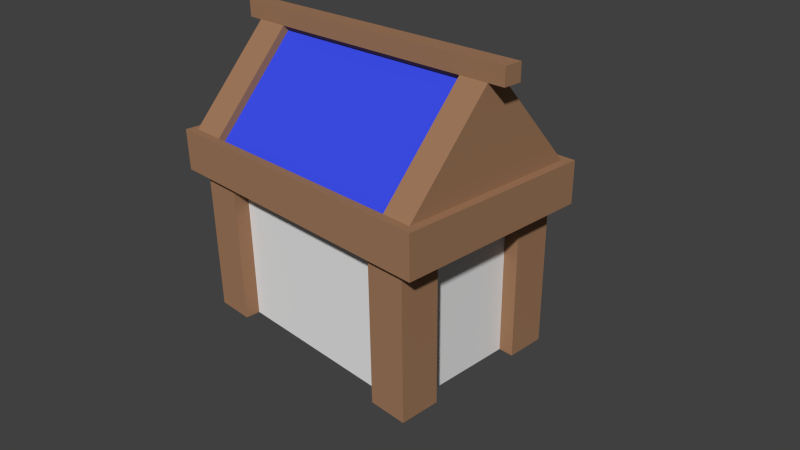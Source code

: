 # Source: House_Small_.blend  (saved by Blender 2.72.0; exported with 4.5.12 LTS)
import bpy
from mathutils import Matrix  # noqa: F401  (used for matrix-valued properties, if any)

bpy.ops.wm.read_factory_settings(use_empty=True)
scene = bpy.context.scene
scene.name = 'Scene'

# ---- collections
col_collection_1 = bpy.data.collections.new('Collection 1'); scene.collection.children.link(col_collection_1)

# ---- materials (node trees are filled in below, after node groups)
mat_stone = bpy.data.materials.new('Stone')
mat_stone.alpha_threshold = 0.0
mat_stone.use_transparent_shadow = False
mat_stone.roughness = 0.5
mat_stone.specular_intensity = 0.05
mat_stone.line_color = (0.0, 0.0, 0.0, 1.0)
mat_wood = bpy.data.materials.new('Wood')
mat_wood.alpha_threshold = 0.0
mat_wood.use_transparent_shadow = False
mat_wood.diffuse_color = (0.3506, 0.19, 0.1051, 1.0)
mat_wood.roughness = 0.5
mat_wood.specular_intensity = 0.05
mat_roof = bpy.data.materials.new('Roof')
mat_roof.alpha_threshold = 0.0
mat_roof.use_transparent_shadow = False
mat_roof.diffuse_color = (0.04396, 0.07437, 0.8, 1.0)
mat_roof.roughness = 0.5
mat_roof.specular_intensity = 0.05

# ---- material node trees

# ---- world
world_world = bpy.data.worlds.new('World'); scene.world = world_world
world_world.color = (0.05088, 0.05088, 0.05088)
world_world.use_sun_shadow = False
world_world.sun_shadow_jitter_overblur = 0.0
world_world.cycles.sampling_method = 'MANUAL'
world_world.cycles.sample_map_resolution = 256

# ---- cameras
cam_camera = bpy.data.cameras.new('Camera')
cam_camera.clip_end = 100.0
cam_camera.lens = 35.0
cam_camera.sensor_width = 32.0
cam_camera.sensor_height = 18.0
cam_camera.ortho_scale = 7.314
cam_camera.dof.focus_distance = 0.0
cam_camera.dof.aperture_fstop = 128.0

# ---- meshes
me_house__small = bpy.data.meshes.new('House (Small)')
me_house__small.from_pydata([(-1.936, -1.21, 1.513), (-1.936, 1.21, 1.513), (1.936, 1.21, 1.513), (1.936, -1.21, 1.513), (-1.936, -0.121, 2.723), (-1.936, 0.121, 2.723), (1.936, 0.121, 2.723), (1.936, -0.121, 2.723), (-1.936, -1.21, 0.9625), (-1.936, 1.21, 0.9625), (1.936, 1.21, 0.9625), (1.936, -1.21, 0.9625), (-1.936, -1.32, 1.513), (1.936, -1.32, 1.513), (-1.936, -1.32, 0.9625), (1.936, -1.32, 0.9625), (-1.936, 1.32, 1.513), (1.936, 1.32, 1.513), (-1.936, 1.32, 0.9625), (1.936, 1.32, 0.9625), (-2.046, -1.21, 1.513), (-2.046, 1.21, 1.513), (-2.046, -1.21, 0.9625), (-2.046, 1.21, 0.9625), (-2.046, -1.32, 1.513), (-2.046, -1.32, 0.9625), (-2.046, 1.32, 1.513), (-2.046, 1.32, 0.9625), (2.046, 1.21, 1.513), (2.046, -1.21, 1.513), (2.046, 1.21, 0.9625), (2.046, -1.21, 0.9625), (2.046, -1.32, 1.513), (2.046, -1.32, 0.9625), (2.046, 1.32, 1.513), (2.046, 1.32, 0.9625), (-1.936, -0.121, 2.943), (-1.936, 0.121, 2.943), (1.936, 0.121, 2.943), (1.936, -0.121, 2.943), (-2.156, -0.121, 2.723), (-2.156, 0.121, 2.723), (-2.156, -0.121, 2.943), (-2.156, 0.121, 2.943), (2.156, 0.121, 2.723), (2.156, -0.121, 2.723), (2.156, 0.121, 2.943), (2.156, -0.121, 2.943), (1.549, 0.121, 2.723), (1.549, 1.21, 1.513), (1.549, -0.121, 2.723), (1.549, -1.21, 1.513), (1.549, 1.21, 0.9625), (1.549, -1.21, 0.9625), (1.549, -1.32, 1.513), (1.549, -1.32, 0.9625), (1.549, 1.32, 1.513), (1.549, 1.32, 0.9625), (1.549, 0.121, 2.943), (1.549, -0.121, 2.943), (-1.457, 1.21, 1.513), (-1.457, -0.121, 2.723), (-1.457, 1.21, 0.9625), (-1.457, 1.32, 1.513), (-1.457, 1.32, 0.9625), (-1.457, -0.121, 2.943), (-1.457, 0.121, 2.723), (-1.457, -1.21, 1.513), (-1.457, -1.21, 0.9625), (-1.457, -1.32, 1.513), (-1.457, -1.32, 0.9625), (-1.457, 0.121, 2.943), (1.6, 1.0, -1.0), (1.6, -1.0, -1.0), (-1.6, -1.0, -1.0), (-1.6, 1.0, -1.0), (1.6, 1.0, 1.0), (1.6, -1.0, 1.0), (-1.6, -1.0, 1.0), (-1.6, 1.0, 1.0), (1.28, 1.0, -1.0), (1.28, -1.0, -1.0), (1.28, 1.0, 1.0), (1.28, -1.0, 1.0), (-1.254, 1.0, -1.0), (-1.254, -1.0, -1.0), (-1.254, 1.0, 1.0), (-1.254, -1.0, 1.0), (1.6, 0.67, -1.0), (-1.6, 0.67, -1.0), (1.6, 0.67, 1.0), (-1.6, 0.67, 1.0), (1.28, 0.67, -1.0), (1.28, 0.67, 1.0), (-1.254, 0.67, -1.0), (-1.254, 0.67, 1.0), (1.6, -0.666, -1.0), (1.6, -0.666, 1.0), (1.28, -0.666, 1.0), (-1.254, -0.666, 1.0), (-1.6, -0.666, -1.0), (-1.6, -0.666, 1.0), (1.28, -0.666, -1.0), (-1.254, -0.666, -1.0), (-1.6, -1.2, -1.0), (-1.6, -1.2, 1.0), (-1.254, -1.2, -1.0), (-1.254, -1.2, 1.0), (1.6, -1.2, -1.0), (1.6, -1.2, 1.0), (1.28, -1.2, -1.0), (1.28, -1.2, 1.0), (-1.6, 1.2, -1.0), (-1.6, 1.2, 1.0), (-1.254, 1.2, -1.0), (-1.254, 1.2, 1.0), (1.6, 1.2, -1.0), (1.6, 1.2, 1.0), (1.28, 1.2, -1.0), (1.28, 1.2, 1.0), (-1.8, 1.0, -1.0), (-1.8, 1.0, 1.0), (-1.8, 0.67, -1.0), (-1.8, 0.67, 1.0), (-1.8, 1.2, -1.0), (-1.8, 1.2, 1.0), (-1.8, -1.0, -1.0), (-1.8, -1.0, 1.0), (-1.8, -0.666, -1.0), (-1.8, -0.666, 1.0), (-1.8, -1.2, -1.0), (-1.8, -1.2, 1.0), (1.8, 1.0, -1.0), (1.8, 1.0, 1.0), (1.8, 0.67, -1.0), (1.8, 0.67, 1.0), (1.8, 1.2, -1.0), (1.8, 1.2, 1.0), (1.8, -1.0, -1.0), (1.8, -1.0, 1.0), (1.8, -0.666, -1.0), (1.8, -0.666, 1.0), (1.8, -1.2, -1.0), (1.8, -1.2, 1.0), (1.549, -0.04667, 2.656), (1.549, -1.136, 1.446), (-1.457, -0.04667, 2.656), (-1.457, -1.136, 1.446), (1.549, 0.04667, 2.656), (1.549, 1.136, 1.446), (-1.457, 1.136, 1.446), (-1.457, 0.04667, 2.656)], [], [(4, 5, 1, 0), (48, 6, 2, 49), (6, 7, 3, 2), (61, 4, 0, 67), (16, 18, 27, 26), (50, 7, 39, 59), (53, 52, 10, 11), (19, 17, 34, 35), (18, 9, 23, 27), (1, 16, 26, 21), (69, 12, 14, 70), (17, 2, 28, 34), (53, 11, 15, 55), (67, 0, 12, 69), (56, 17, 19, 57), (10, 19, 35, 30), (62, 9, 18, 64), (49, 2, 17, 56), (20, 22, 25, 24), (23, 21, 26, 27), (20, 21, 23, 22), (8, 14, 25, 22), (12, 0, 20, 24), (14, 12, 24, 25), (9, 8, 22, 23), (0, 1, 21, 20), (28, 29, 31, 30), (31, 29, 32, 33), (28, 30, 35, 34), (3, 13, 32, 29), (15, 11, 31, 33), (13, 15, 33, 32), (11, 10, 30, 31), (2, 3, 29, 28), (65, 71, 37, 36), (6, 38, 46, 44), (66, 5, 37, 71), (37, 5, 41, 43), (41, 40, 42, 43), (4, 36, 42, 40), (36, 37, 43, 42), (5, 4, 40, 41), (45, 44, 46, 47), (39, 7, 45, 47), (38, 39, 47, 46), (7, 6, 44, 45), (60, 66, 151, 150), (7, 50, 51, 3), (61, 50, 59, 65), (68, 62, 52, 53), (13, 54, 55, 15), (68, 53, 55, 70), (3, 51, 54, 13), (63, 56, 57, 64), (10, 52, 57, 19), (60, 49, 56, 63), (39, 38, 58, 59), (6, 48, 58, 38), (61, 67, 147, 146), (54, 69, 70, 55), (51, 67, 69, 54), (52, 62, 64, 57), (59, 58, 71, 65), (48, 66, 71, 58), (5, 66, 60, 1), (4, 61, 65, 36), (8, 9, 62, 68), (8, 68, 70, 14), (16, 63, 64, 18), (1, 60, 63, 16), (103, 85, 74, 100), (99, 101, 78, 87), (77, 109, 143, 139), (85, 87, 107, 106), (79, 113, 125, 121), (86, 84, 114, 115), (96, 73, 81, 102), (97, 98, 83, 77), (83, 81, 110, 111), (80, 82, 119, 118), (102, 81, 85, 103), (98, 99, 87, 83), (81, 83, 87, 85), (82, 80, 84, 86), (84, 94, 89, 75), (86, 79, 91, 95), (117, 76, 133, 137), (100, 101, 91, 89), (72, 88, 92, 80), (76, 82, 93, 90), (80, 92, 94, 84), (82, 86, 95, 93), (94, 103, 100, 89), (95, 91, 101, 99), (88, 90, 97, 96), (88, 96, 102, 92), (90, 93, 98, 97), (92, 102, 103, 94), (93, 95, 99, 98), (105, 78, 127, 131), (106, 107, 105, 104), (87, 78, 105, 107), (74, 104, 130, 126), (74, 85, 106, 104), (108, 109, 111, 110), (77, 83, 111, 109), (81, 73, 108, 110), (108, 73, 138, 142), (115, 114, 112, 113), (79, 86, 115, 113), (112, 75, 120, 124), (84, 75, 112, 114), (117, 116, 118, 119), (82, 76, 117, 119), (72, 80, 118, 116), (72, 116, 136, 132), (122, 123, 121, 120), (120, 121, 125, 124), (113, 112, 124, 125), (89, 91, 123, 122), (91, 79, 121, 123), (75, 89, 122, 120), (126, 127, 129, 128), (127, 126, 130, 131), (104, 105, 131, 130), (101, 100, 128, 129), (78, 101, 129, 127), (100, 74, 126, 128), (132, 133, 135, 134), (133, 132, 136, 137), (116, 117, 137, 136), (90, 88, 134, 135), (76, 90, 135, 133), (88, 72, 132, 134), (140, 141, 139, 138), (138, 139, 143, 142), (109, 108, 142, 143), (96, 97, 141, 140), (97, 77, 139, 141), (73, 96, 140, 138), (144, 146, 147, 145), (50, 61, 146, 144), (51, 50, 144, 145), (67, 51, 145, 147), (151, 148, 149, 150), (49, 60, 150, 149), (48, 49, 149, 148), (66, 48, 148, 151)])
me_house__small.polygons.foreach_set('material_index', [1, 1, 1, 1, 1, 1, 1, 1, 1, 1, 1, 1, 1, 1, 1, 1, 1, 1, 1, 1, 1, 1, 1, 1, 1, 1, 1, 1, 1, 1, 1, 1, 1, 1, 1, 1, 1, 1, 1, 1, 1, 1, 1, 1, 1, 1, 1, 1, 1, 1, 1, 1, 1, 1, 1, 1, 1, 1, 1, 1, 1, 1, 1, 1, 1, 1, 1, 1, 1, 1, 0, 0, 1, 1, 1, 1, 0, 0, 1, 1, 0, 0, 0, 0, 0, 0, 1, 0, 0, 0, 0, 0, 0, 0, 0, 0, 0, 0, 0, 1, 1, 1, 1, 1, 1, 1, 1, 1, 1, 1, 1, 1, 1, 1, 1, 1, 1, 1, 1, 1, 1, 1, 1, 1, 1, 1, 1, 1, 1, 1, 1, 1, 1, 1, 1, 1, 1, 1, 1, 1, 2, 1, 1, 1, 2, 1, 1, 1])
_uv = me_house__small.uv_layers.new(name='UVMap')
_uv.uv.foreach_set('vector', [0.7392, 0.7039, 0.7392, 0.6807, 0.8556, 0.5763, 0.8556, 0.8083, 0.1588, 0.4505, 0.1588, 0.4134, 0.2753, 0.4134, 0.2753, 0.4505, 0.5082, 0.8178, 0.5082, 0.7946, 0.6246, 0.6902, 0.6246, 0.9222, 0.02117, 0.4593, 0.02117, 0.4134, 0.1376, 0.4134, 0.1376, 0.4593, 0.9615, 0.394, 0.9086, 0.394, 0.9086, 0.3835, 0.9615, 0.3835, 0.02117, 0.7474, 0.02117, 0.7846, 4.589e-08, 0.7846, 2.295e-08, 0.7474, 0.4976, 0.04766, 0.2647, 0.04766, 0.2647, 0.01055, 0.4976, 0.01055, 0.9086, 0.7652, 0.9615, 0.7652, 0.9615, 0.7757, 0.9086, 0.7757, 0.2541, 0.3817, 0.2647, 0.3817, 0.2647, 0.3923, 0.2541, 0.3923, 0.2435, 0.3817, 0.2541, 0.3817, 0.2541, 0.3923, 0.2435, 0.3923, 0.9086, 0.7193, 0.9086, 0.7652, 0.8556, 0.7652, 0.8556, 0.7193, 0.2541, 0.01055, 0.2435, 0.01055, 0.2435, 0.0, 0.2541, 0.0, 0.4976, 0.04766, 0.4976, 0.01055, 0.5082, 0.01055, 0.5082, 0.04766, 0.01059, 0.3358, 0.01059, 0.3817, 5.737e-08, 0.3817, 5.737e-08, 0.3358, 0.9615, 0.7281, 0.9615, 0.7652, 0.9086, 0.7652, 0.9086, 0.7281, 0.2647, 0.01055, 0.2541, 0.01055, 0.2541, 0.0, 0.2647, 0.0, 0.2647, 0.3358, 0.2647, 0.3817, 0.2541, 0.3817, 0.2541, 0.3358, 0.2435, 0.04766, 0.2435, 0.01055, 0.2541, 0.01055, 0.2541, 0.04766, 0.6776, 0.9328, 0.7305, 0.9328, 0.7305, 0.9433, 0.6776, 0.9433, 0.7305, 0.7008, 0.6776, 0.7008, 0.6776, 0.6902, 0.7305, 0.6902, 0.6776, 0.9328, 0.6776, 0.7008, 0.7305, 0.7008, 0.7305, 0.9328, 0.4976, 0.3817, 0.5082, 0.3817, 0.5082, 0.3923, 0.4976, 0.3923, 5.737e-08, 0.3817, 0.01059, 0.3817, 0.01059, 0.3923, 6.884e-08, 0.3923, 0.8556, 0.7652, 0.9086, 0.7652, 0.9086, 0.7757, 0.8556, 0.7757, 0.2647, 0.3817, 0.4976, 0.3817, 0.4976, 0.3923, 0.2647, 0.3923, 0.01059, 0.3817, 0.2435, 0.3817, 0.2435, 0.3923, 0.01059, 0.3923, 0.6246, 0.9328, 0.6246, 0.7008, 0.6776, 0.7008, 0.6776, 0.9328, 0.6776, 0.7008, 0.6246, 0.7008, 0.6246, 0.6902, 0.6776, 0.6902, 0.6246, 0.9328, 0.6776, 0.9328, 0.6776, 0.9433, 0.6246, 0.9433, 0.01059, 0.01055, 1.147e-08, 0.01055, 0.0, 0.0, 0.01059, 0.0, 0.5082, 0.01055, 0.4976, 0.01055, 0.4976, 0.0, 0.5082, 0.0, 0.9086, 0.394, 0.8556, 0.394, 0.8556, 0.3835, 0.9086, 0.3835, 0.4976, 0.01055, 0.2647, 0.01055, 0.2647, 0.0, 0.4976, 0.0, 0.2435, 0.01055, 0.01059, 0.01055, 0.01059, 0.0, 0.2435, 0.0, 0.4678, 0.7386, 0.491, 0.7386, 0.491, 0.7846, 0.4678, 0.7846, 0.1588, 0.4134, 0.1376, 0.4134, 0.1376, 0.3923, 0.1588, 0.3923, 0.1588, 0.7386, 0.1588, 0.7846, 0.1376, 0.7846, 0.1376, 0.7386, 0.1376, 0.7846, 0.1588, 0.7846, 0.1588, 0.8057, 0.1376, 0.8057, 0.8393, 0.8083, 0.8393, 0.8315, 0.8181, 0.8315, 0.8181, 0.8083, 0.02117, 0.4134, 0.0, 0.4134, 0.0, 0.3923, 0.02117, 0.3923, 0.4678, 0.7846, 0.491, 0.7846, 0.491, 0.8057, 0.4678, 0.8057, 0.8393, 0.8315, 0.8393, 0.8547, 0.8181, 0.8547, 0.8181, 0.8315, 0.8393, 0.8779, 0.8393, 0.9011, 0.8181, 0.9011, 0.8181, 0.8779, 4.589e-08, 0.7846, 0.02117, 0.7846, 0.02117, 0.8057, 4.589e-08, 0.8057, 0.491, 0.4134, 0.4678, 0.4134, 0.4678, 0.3923, 0.491, 0.3923, 0.8181, 0.8779, 0.8181, 0.8547, 0.8393, 0.8547, 0.8393, 0.8779, 0.7988, 0.8083, 0.7988, 0.9643, 0.7892, 0.9643, 0.7892, 0.8083, 0.02117, 0.7846, 0.02117, 0.7474, 0.1376, 0.7474, 0.1376, 0.7846, 0.02117, 0.4593, 0.02117, 0.7474, 2.295e-08, 0.7474, 2.295e-08, 0.4593, 0.4976, 0.3358, 0.2647, 0.3358, 0.2647, 0.04766, 0.4976, 0.04766, 0.9086, 0.394, 0.9086, 0.4311, 0.8556, 0.4311, 0.8556, 0.394, 0.4976, 0.3358, 0.4976, 0.04766, 0.5082, 0.04766, 0.5082, 0.3358, 0.01059, 0.01055, 0.01059, 0.04766, 1.147e-08, 0.04766, 1.147e-08, 0.01055, 0.9615, 0.4399, 0.9615, 0.7281, 0.9086, 0.7281, 0.9086, 0.4399, 0.2647, 0.01055, 0.2647, 0.04766, 0.2541, 0.04766, 0.2541, 0.01055, 0.2435, 0.3358, 0.2435, 0.04766, 0.2541, 0.04766, 0.2541, 0.3358, 0.4678, 0.4134, 0.491, 0.4134, 0.491, 0.4505, 0.4678, 0.4505, 0.1588, 0.4134, 0.1588, 0.4505, 0.1376, 0.4505, 0.1376, 0.4134, 0.7988, 0.9643, 0.7988, 0.8083, 0.8085, 0.8083, 0.8085, 0.9643, 0.9086, 0.4311, 0.9086, 0.7193, 0.8556, 0.7193, 0.8556, 0.4311, 0.01059, 0.04766, 0.01059, 0.3358, 5.737e-08, 0.3358, 1.147e-08, 0.04766, 0.2647, 0.04766, 0.2647, 0.3358, 0.2541, 0.3358, 0.2541, 0.04766, 0.4678, 0.4505, 0.491, 0.4505, 0.491, 0.7386, 0.4678, 0.7386, 0.1588, 0.4505, 0.1588, 0.7386, 0.1376, 0.7386, 0.1376, 0.4505, 0.1588, 0.7846, 0.1588, 0.7386, 0.2753, 0.7386, 0.2753, 0.7846, 0.02117, 0.4134, 0.02117, 0.4593, 2.295e-08, 0.4593, 0.0, 0.4134, 0.4976, 0.3817, 0.2647, 0.3817, 0.2647, 0.3358, 0.4976, 0.3358, 0.4976, 0.3817, 0.4976, 0.3358, 0.5082, 0.3358, 0.5082, 0.3817, 0.9615, 0.394, 0.9615, 0.4399, 0.9086, 0.4399, 0.9086, 0.394, 0.2435, 0.3817, 0.2435, 0.3358, 0.2541, 0.3358, 0.2541, 0.3817, 0.6878, 0.6379, 0.7199, 0.6379, 0.7199, 0.6711, 0.6878, 0.6711, 0.6878, 0.0523, 0.6878, 0.01917, 0.7199, 0.01917, 0.7199, 0.0523, 0.7199, 0.3259, 0.7392, 0.3259, 0.7392, 0.3451, 0.7199, 0.3451, 0.9803, 0.9675, 0.9803, 0.7757, 0.9996, 0.7757, 0.9996, 0.9675, 0.5274, 0.01917, 0.5082, 0.01917, 0.5082, 0.0, 0.5274, 1.143e-08, 0.9611, 0.9675, 0.9611, 0.7757, 0.9803, 0.7757, 0.9803, 0.9675, 0.6878, 0.3643, 0.7199, 0.3643, 0.7199, 0.395, 0.6878, 0.395, 0.6878, 0.3259, 0.6878, 0.2953, 0.7199, 0.2953, 0.7199, 0.3259, 0.9808, 0.7669, 0.9808, 0.5752, 1.0, 0.5752, 1.0, 0.7669, 0.9808, 0.5752, 0.9808, 0.7669, 0.9615, 0.7669, 0.9615, 0.5752, 0.6878, 0.395, 0.7199, 0.395, 0.7199, 0.6379, 0.6878, 0.6379, 0.6878, 0.2953, 0.6878, 0.0523, 0.7199, 0.0523, 0.7199, 0.2953, 0.4678, 0.6352, 0.2753, 0.6352, 0.2753, 0.3923, 0.4678, 0.3923, 0.2753, 0.6352, 0.4678, 0.6352, 0.4678, 0.8782, 0.2753, 0.8782, 0.5274, 0.6379, 0.5592, 0.6379, 0.5592, 0.6711, 0.5274, 0.6711, 0.5274, 0.0523, 0.5274, 0.01917, 0.5592, 0.01917, 0.5592, 0.0523, 0.5082, 0.3259, 0.5274, 0.3259, 0.5274, 0.3451, 0.5082, 0.3451, 0.8556, 0.1917, 0.8556, 0.0, 0.9842, 1.143e-08, 0.9842, 0.1917, 0.5274, 0.3643, 0.5592, 0.3643, 0.5592, 0.395, 0.5274, 0.395, 0.5274, 0.3259, 0.5274, 0.2953, 0.5592, 0.2953, 0.5592, 0.3259, 0.5274, 0.395, 0.5592, 0.395, 0.5592, 0.6379, 0.5274, 0.6379, 0.5274, 0.2953, 0.5274, 0.0523, 0.5592, 0.0523, 0.5592, 0.2953, 0.5592, 0.6379, 0.6878, 0.6379, 0.6878, 0.6711, 0.5592, 0.6711, 0.5592, 0.0523, 0.5592, 0.01917, 0.6878, 0.01917, 0.6878, 0.0523, 0.9842, 0.1917, 0.9842, 0.3835, 0.8556, 0.3835, 0.8556, 0.1917, 0.5592, 0.3643, 0.6878, 0.3643, 0.6878, 0.395, 0.5592, 0.395, 0.5592, 0.3259, 0.5592, 0.2953, 0.6878, 0.2953, 0.6878, 0.3259, 0.5592, 0.395, 0.6878, 0.395, 0.6878, 0.6379, 0.5592, 0.6379, 0.5592, 0.2953, 0.5592, 0.0523, 0.6878, 0.0523, 0.6878, 0.2953, 0.7392, 0.01917, 0.7199, 0.01917, 0.7199, 1.143e-08, 0.7392, 2.286e-08, 0.9611, 0.7757, 0.9611, 0.9675, 0.9278, 0.9675, 0.9278, 0.7757, 0.7199, 0.0523, 0.7199, 0.01917, 0.7392, 0.01917, 0.7392, 0.0523, 0.7199, 0.6711, 0.7392, 0.6711, 0.7392, 0.6902, 0.7199, 0.6902, 0.7199, 0.6711, 0.7199, 0.6379, 0.7392, 0.6379, 0.7392, 0.6711, 0.2241, 0.9974, 0.2241, 0.8057, 0.2549, 0.8057, 0.2549, 0.9974, 0.7199, 0.3259, 0.7199, 0.2953, 0.7392, 0.2953, 0.7392, 0.3259, 0.7199, 0.395, 0.7199, 0.3643, 0.7392, 0.3643, 0.7392, 0.395, 0.7392, 0.3643, 0.7199, 0.3643, 0.7199, 0.3451, 0.7392, 0.3451, 0.9081, 0.7757, 0.9081, 0.9675, 0.8749, 0.9675, 0.8749, 0.7757, 0.5274, 0.01917, 0.5274, 0.0523, 0.5082, 0.0523, 0.5082, 0.01917, 0.5082, 0.6711, 0.5274, 0.6711, 0.5274, 0.6902, 0.5082, 0.6902, 0.5274, 0.6379, 0.5274, 0.6711, 0.5082, 0.6711, 0.5082, 0.6379, 0.77, 0.8083, 0.77, 1.0, 0.7392, 1.0, 0.7392, 0.8083, 0.5274, 0.2953, 0.5274, 0.3259, 0.5082, 0.3259, 0.5082, 0.2953, 0.5274, 0.3643, 0.5274, 0.395, 0.5082, 0.395, 0.5082, 0.3643, 0.5274, 0.3643, 0.5082, 0.3643, 0.5082, 0.3451, 0.5274, 0.3451, 0.1538, 0.9974, 0.1538, 0.8057, 0.1856, 0.8057, 0.1856, 0.9974, 0.1856, 0.9974, 0.1856, 0.8057, 0.2048, 0.8057, 0.2048, 0.9974, 0.8749, 0.7757, 0.8749, 0.9675, 0.8556, 0.9675, 0.8556, 0.7757, 0.9615, 0.5752, 0.9615, 0.3835, 0.9808, 0.3835, 0.9808, 0.5752, 0.5592, 0.01917, 0.5274, 0.01917, 0.5274, 1.143e-08, 0.5592, 1.143e-08, 0.5274, 0.6711, 0.5592, 0.6711, 0.5592, 0.6902, 0.5274, 0.6902, 0.08354, 0.8057, 0.08354, 0.9974, 0.0514, 0.9974, 0.0514, 0.8057, 0.08354, 0.9974, 0.08354, 0.8057, 0.1028, 0.8057, 0.1028, 0.9974, 0.9278, 0.7757, 0.9278, 0.9675, 0.9086, 0.9675, 0.9086, 0.7757, 1.0, 0.3835, 1.0, 0.5752, 0.9808, 0.5752, 0.9808, 0.3835, 0.7199, 0.01917, 0.6878, 0.01917, 0.6878, 1.143e-08, 0.7199, 1.143e-08, 0.6878, 0.6711, 0.7199, 0.6711, 0.7199, 0.6902, 0.6878, 0.6902, 0.1346, 0.8057, 0.1346, 0.9974, 0.1028, 0.9974, 0.1028, 0.8057, 0.1346, 0.9974, 0.1346, 0.8057, 0.1538, 0.8057, 0.1538, 0.9974, 0.77, 1.0, 0.77, 0.8083, 0.7892, 0.8083, 0.7892, 1.0, 0.2549, 0.9974, 0.2549, 0.8057, 0.2741, 0.8057, 0.2741, 0.9974, 0.5274, 0.3259, 0.5592, 0.3259, 0.5592, 0.3451, 0.5274, 0.3451, 0.5592, 0.3643, 0.5274, 0.3643, 0.5274, 0.3451, 0.5592, 0.3451, 0.0514, 0.8057, 0.0514, 0.9974, 0.01925, 0.9974, 0.01925, 0.8057, 0.01925, 0.8057, 0.01925, 0.9974, 0.0, 0.9974, 4.589e-08, 0.8057, 0.2241, 0.8057, 0.2241, 0.9974, 0.2048, 0.9974, 0.2048, 0.8057, 0.487, 0.8057, 0.487, 0.9974, 0.4678, 0.9974, 0.4678, 0.8057, 0.6878, 0.3259, 0.7199, 0.3259, 0.7199, 0.3451, 0.6878, 0.3451, 0.7199, 0.3643, 0.6878, 0.3643, 0.6878, 0.3451, 0.7199, 0.3451, 0.8556, 0.0, 0.8556, 0.2881, 0.7392, 0.2881, 0.7392, 2.286e-08, 0.4982, 0.3923, 0.4982, 0.6804, 0.491, 0.6804, 0.491, 0.3923, 0.8181, 0.8083, 0.8181, 0.9643, 0.8085, 0.9643, 0.8085, 0.8083, 0.01059, 0.3358, 0.01059, 0.04766, 0.01774, 0.04766, 0.01774, 0.3358, 0.7392, 0.5763, 0.7392, 0.2881, 0.8556, 0.2881, 0.8556, 0.5763, 0.2435, 0.04766, 0.2435, 0.3358, 0.2363, 0.3358, 0.2363, 0.04766, 0.491, 0.8365, 0.491, 0.6804, 0.5007, 0.6804, 0.5007, 0.8365, 0.4982, 0.6804, 0.4982, 0.3923, 0.5054, 0.3923, 0.5054, 0.6804])
me_house__small.materials.append(mat_stone)
me_house__small.materials.append(mat_wood)
me_house__small.materials.append(mat_roof)
me_house__small.use_remesh_preserve_volume = False
me_house__small.use_remesh_preserve_attributes = False
me_house__small.use_mirror_vertex_groups = False
me_house__small.update()

# ---- objects
ob_house__small = bpy.data.objects.new('House (Small)', me_house__small)
ob_camera = bpy.data.objects.new('Camera', cam_camera)

# ---- transforms, parenting, visibility, modifiers, constraints
ob_house__small.location = (0.0, 0.0, 0.0)
ob_house__small.lock_rotations_4d = False
ob_house__small.empty_display_type = 'ARROWS'
ob_house__small.lineart.crease_threshold = 0.0
ob_camera.location = (7.481, -6.508, 5.344)
ob_camera.rotation_euler = (1.109, 0.01082, 0.8149)
ob_camera.lock_rotations_4d = False
ob_camera.empty_display_type = 'ARROWS'
ob_camera.color = (0.0, 0.0, 0.0, 0.0)
ob_camera.display_type = 'WIRE'
ob_camera.lineart.crease_threshold = 0.0

# ---- collection membership
col_collection_1.objects.link(ob_house__small)
col_collection_1.objects.link(ob_camera)

# ---- scene / render settings (as saved in the file)
scene.camera = ob_camera
scene.frame_start = 1; scene.frame_end = 250; scene.frame_set(1)
scene.render.engine = 'BLENDER_EEVEE_NEXT'
scene.render.resolution_percentage = 50
scene.render.dither_intensity = 0.0
scene.cycles.use_denoising = False
scene.cycles.samples = 10
scene.cycles.sampling_pattern = 'TABULATED_SOBOL'
scene.cycles.light_sampling_threshold = 0.0
scene.cycles.use_adaptive_sampling = False
scene.cycles.use_light_tree = False
scene.cycles.blur_glossy = 0.0
scene.cycles.pixel_filter_type = 'GAUSSIAN'
scene.cycles.sample_clamp_indirect = 0.0
scene.view_settings.view_transform = 'Standard'
bpy.context.view_layer.update()

# ---- added for rendering (the .blend has no usable light): sun
light_auto_sun = bpy.data.lights.new('AutoSun', 'SUN')
light_auto_sun.energy = 3.0
light_auto_sun.angle = 0.0523599
ob_auto_sun = bpy.data.objects.new('AutoSun', light_auto_sun)
scene.collection.objects.link(ob_auto_sun)
ob_auto_sun.rotation_euler = (0.872665, 0.174533, 0.523599)
bpy.context.view_layer.update()
